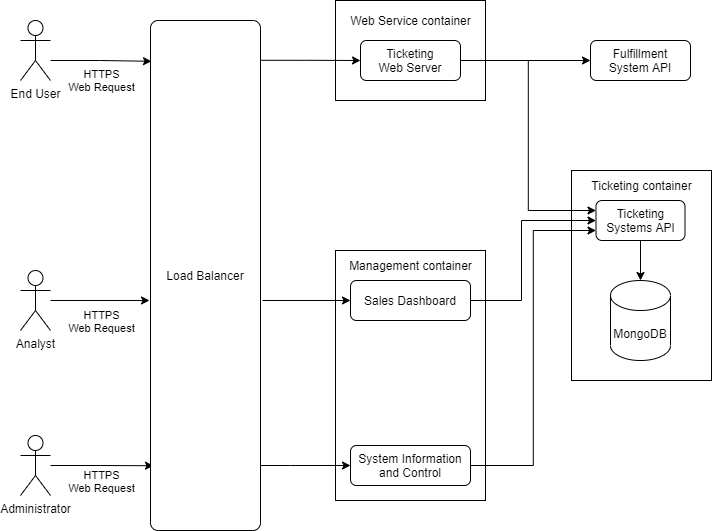

The diagram above was exported from draw.io. Its source (the exported page's mxGraphModel, read from the mxfile embedded in the PNG):
<mxGraphModel dx="2062" dy="794" grid="1" gridSize="10" guides="1" tooltips="1" connect="1" arrows="1" fold="1" page="1" pageScale="1" pageWidth="827" pageHeight="1169" math="0" shadow="0">
  <root>
    <mxCell id="0" />
    <mxCell id="1" parent="0" />
    <mxCell id="orV0NMkn7F3NXarzKDf4-44" value="" style="rounded=0;whiteSpace=wrap;html=1;" vertex="1" parent="1">
      <mxGeometry x="630" y="280" width="140" height="210" as="geometry" />
    </mxCell>
    <mxCell id="orV0NMkn7F3NXarzKDf4-33" value="" style="rounded=0;whiteSpace=wrap;html=1;" vertex="1" parent="1">
      <mxGeometry x="394" y="360" width="150" height="250" as="geometry" />
    </mxCell>
    <mxCell id="orV0NMkn7F3NXarzKDf4-50" style="edgeStyle=orthogonalEdgeStyle;rounded=0;orthogonalLoop=1;jettySize=auto;html=1;entryX=0;entryY=0.25;entryDx=0;entryDy=0;exitX=1;exitY=0.5;exitDx=0;exitDy=0;" edge="1" parent="1" source="orV0NMkn7F3NXarzKDf4-7" target="orV0NMkn7F3NXarzKDf4-37">
      <mxGeometry relative="1" as="geometry" />
    </mxCell>
    <mxCell id="orV0NMkn7F3NXarzKDf4-15" value="" style="rounded=0;whiteSpace=wrap;html=1;" vertex="1" parent="1">
      <mxGeometry x="394" y="110" width="150" height="100" as="geometry" />
    </mxCell>
    <mxCell id="orV0NMkn7F3NXarzKDf4-13" style="edgeStyle=orthogonalEdgeStyle;rounded=0;orthogonalLoop=1;jettySize=auto;html=1;entryX=0.009;entryY=0.08;entryDx=0;entryDy=0;entryPerimeter=0;" edge="1" parent="1" target="orV0NMkn7F3NXarzKDf4-8">
      <mxGeometry relative="1" as="geometry">
        <mxPoint x="109" y="170" as="sourcePoint" />
      </mxGeometry>
    </mxCell>
    <mxCell id="orV0NMkn7F3NXarzKDf4-23" value="HTTPS&lt;br&gt;Web Request" style="edgeLabel;html=1;align=center;verticalAlign=middle;resizable=0;points=[];" vertex="1" connectable="0" parent="orV0NMkn7F3NXarzKDf4-13">
      <mxGeometry x="0.2929" y="1" relative="1" as="geometry">
        <mxPoint x="-15" y="20" as="offset" />
      </mxGeometry>
    </mxCell>
    <mxCell id="orV0NMkn7F3NXarzKDf4-2" value="End User" style="shape=umlActor;verticalLabelPosition=bottom;verticalAlign=top;html=1;outlineConnect=0;" vertex="1" parent="1">
      <mxGeometry x="79" y="130" width="30" height="60" as="geometry" />
    </mxCell>
    <mxCell id="orV0NMkn7F3NXarzKDf4-22" style="edgeStyle=orthogonalEdgeStyle;rounded=0;orthogonalLoop=1;jettySize=auto;html=1;entryX=-0.009;entryY=0.549;entryDx=0;entryDy=0;entryPerimeter=0;" edge="1" parent="1" source="orV0NMkn7F3NXarzKDf4-3" target="orV0NMkn7F3NXarzKDf4-8">
      <mxGeometry relative="1" as="geometry" />
    </mxCell>
    <mxCell id="orV0NMkn7F3NXarzKDf4-3" value="Analyst" style="shape=umlActor;verticalLabelPosition=bottom;verticalAlign=top;html=1;outlineConnect=0;" vertex="1" parent="1">
      <mxGeometry x="79" y="380" width="30" height="60" as="geometry" />
    </mxCell>
    <mxCell id="orV0NMkn7F3NXarzKDf4-20" style="edgeStyle=orthogonalEdgeStyle;rounded=0;orthogonalLoop=1;jettySize=auto;html=1;entryX=0.027;entryY=0.873;entryDx=0;entryDy=0;entryPerimeter=0;" edge="1" parent="1" source="orV0NMkn7F3NXarzKDf4-4" target="orV0NMkn7F3NXarzKDf4-8">
      <mxGeometry relative="1" as="geometry">
        <mxPoint x="189" y="575" as="targetPoint" />
      </mxGeometry>
    </mxCell>
    <mxCell id="orV0NMkn7F3NXarzKDf4-4" value="Administrator" style="shape=umlActor;verticalLabelPosition=bottom;verticalAlign=top;html=1;outlineConnect=0;" vertex="1" parent="1">
      <mxGeometry x="79" y="545" width="30" height="60" as="geometry" />
    </mxCell>
    <mxCell id="orV0NMkn7F3NXarzKDf4-5" value="Fulfillment&lt;br&gt;System API" style="rounded=1;whiteSpace=wrap;html=1;" vertex="1" parent="1">
      <mxGeometry x="649" y="150" width="100" height="40" as="geometry" />
    </mxCell>
    <mxCell id="orV0NMkn7F3NXarzKDf4-30" style="edgeStyle=orthogonalEdgeStyle;rounded=0;orthogonalLoop=1;jettySize=auto;html=1;" edge="1" parent="1" source="orV0NMkn7F3NXarzKDf4-7" target="orV0NMkn7F3NXarzKDf4-5">
      <mxGeometry relative="1" as="geometry" />
    </mxCell>
    <mxCell id="orV0NMkn7F3NXarzKDf4-7" value="Ticketing&lt;br&gt;Web Server" style="rounded=1;whiteSpace=wrap;html=1;" vertex="1" parent="1">
      <mxGeometry x="419" y="150" width="100" height="40" as="geometry" />
    </mxCell>
    <mxCell id="orV0NMkn7F3NXarzKDf4-12" style="edgeStyle=orthogonalEdgeStyle;rounded=0;orthogonalLoop=1;jettySize=auto;html=1;exitX=0.973;exitY=0.078;exitDx=0;exitDy=0;exitPerimeter=0;" edge="1" parent="1" source="orV0NMkn7F3NXarzKDf4-8" target="orV0NMkn7F3NXarzKDf4-7">
      <mxGeometry relative="1" as="geometry" />
    </mxCell>
    <mxCell id="orV0NMkn7F3NXarzKDf4-25" style="edgeStyle=orthogonalEdgeStyle;rounded=0;orthogonalLoop=1;jettySize=auto;html=1;exitX=1.018;exitY=0.549;exitDx=0;exitDy=0;exitPerimeter=0;" edge="1" parent="1" source="orV0NMkn7F3NXarzKDf4-8" target="orV0NMkn7F3NXarzKDf4-24">
      <mxGeometry relative="1" as="geometry" />
    </mxCell>
    <mxCell id="orV0NMkn7F3NXarzKDf4-35" style="edgeStyle=orthogonalEdgeStyle;rounded=0;orthogonalLoop=1;jettySize=auto;html=1;" edge="1" parent="1" source="orV0NMkn7F3NXarzKDf4-8" target="orV0NMkn7F3NXarzKDf4-32">
      <mxGeometry relative="1" as="geometry">
        <Array as="points">
          <mxPoint x="349" y="575" />
          <mxPoint x="349" y="575" />
        </Array>
      </mxGeometry>
    </mxCell>
    <mxCell id="orV0NMkn7F3NXarzKDf4-8" value="Load Balancer" style="rounded=1;whiteSpace=wrap;html=1;arcSize=7;" vertex="1" parent="1">
      <mxGeometry x="209" y="130" width="110" height="510" as="geometry" />
    </mxCell>
    <mxCell id="orV0NMkn7F3NXarzKDf4-9" value="MongoDB" style="shape=cylinder3;whiteSpace=wrap;html=1;boundedLbl=1;backgroundOutline=1;size=15;" vertex="1" parent="1">
      <mxGeometry x="669" y="390" width="60" height="80" as="geometry" />
    </mxCell>
    <mxCell id="orV0NMkn7F3NXarzKDf4-49" style="edgeStyle=orthogonalEdgeStyle;rounded=0;orthogonalLoop=1;jettySize=auto;html=1;entryX=0;entryY=0.5;entryDx=0;entryDy=0;" edge="1" parent="1" source="orV0NMkn7F3NXarzKDf4-24" target="orV0NMkn7F3NXarzKDf4-37">
      <mxGeometry relative="1" as="geometry">
        <Array as="points">
          <mxPoint x="580" y="410" />
          <mxPoint x="580" y="330" />
        </Array>
      </mxGeometry>
    </mxCell>
    <mxCell id="orV0NMkn7F3NXarzKDf4-24" value="Sales Dashboard" style="rounded=1;whiteSpace=wrap;html=1;" vertex="1" parent="1">
      <mxGeometry x="409" y="390" width="120" height="40" as="geometry" />
    </mxCell>
    <mxCell id="orV0NMkn7F3NXarzKDf4-27" value="HTTPS&lt;br&gt;Web Request" style="edgeLabel;html=1;align=center;verticalAlign=middle;resizable=0;points=[];" vertex="1" connectable="0" parent="1">
      <mxGeometry x="158.99999999999983" y="429.99999999999994" as="geometry" />
    </mxCell>
    <mxCell id="orV0NMkn7F3NXarzKDf4-28" value="HTTPS&lt;br&gt;Web Request" style="edgeLabel;html=1;align=center;verticalAlign=middle;resizable=0;points=[];" vertex="1" connectable="0" parent="1">
      <mxGeometry x="158.99999999999983" y="590" as="geometry" />
    </mxCell>
    <mxCell id="orV0NMkn7F3NXarzKDf4-47" style="edgeStyle=orthogonalEdgeStyle;rounded=0;orthogonalLoop=1;jettySize=auto;html=1;entryX=0;entryY=0.75;entryDx=0;entryDy=0;" edge="1" parent="1" source="orV0NMkn7F3NXarzKDf4-32" target="orV0NMkn7F3NXarzKDf4-37">
      <mxGeometry relative="1" as="geometry" />
    </mxCell>
    <mxCell id="orV0NMkn7F3NXarzKDf4-32" value="System Information&lt;br&gt;and Control" style="rounded=1;whiteSpace=wrap;html=1;" vertex="1" parent="1">
      <mxGeometry x="409" y="555" width="120" height="40" as="geometry" />
    </mxCell>
    <mxCell id="orV0NMkn7F3NXarzKDf4-34" value="Management container" style="text;html=1;strokeColor=none;fillColor=none;align=center;verticalAlign=middle;whiteSpace=wrap;rounded=0;" vertex="1" parent="1">
      <mxGeometry x="402.5" y="365" width="133" height="20" as="geometry" />
    </mxCell>
    <mxCell id="orV0NMkn7F3NXarzKDf4-45" style="edgeStyle=orthogonalEdgeStyle;rounded=0;orthogonalLoop=1;jettySize=auto;html=1;" edge="1" parent="1" source="orV0NMkn7F3NXarzKDf4-37" target="orV0NMkn7F3NXarzKDf4-9">
      <mxGeometry relative="1" as="geometry" />
    </mxCell>
    <mxCell id="orV0NMkn7F3NXarzKDf4-37" value="Ticketing Systems API" style="rounded=1;whiteSpace=wrap;html=1;" vertex="1" parent="1">
      <mxGeometry x="654.5" y="310" width="89" height="40" as="geometry" />
    </mxCell>
    <mxCell id="orV0NMkn7F3NXarzKDf4-42" value="Web Service container" style="text;html=1;strokeColor=none;fillColor=none;align=center;verticalAlign=middle;whiteSpace=wrap;rounded=0;" vertex="1" parent="1">
      <mxGeometry x="402.5" y="120" width="133" height="20" as="geometry" />
    </mxCell>
    <mxCell id="orV0NMkn7F3NXarzKDf4-51" value="Ticketing container" style="text;html=1;strokeColor=none;fillColor=none;align=center;verticalAlign=middle;whiteSpace=wrap;rounded=0;" vertex="1" parent="1">
      <mxGeometry x="633.5" y="285" width="133" height="20" as="geometry" />
    </mxCell>
  </root>
</mxGraphModel>